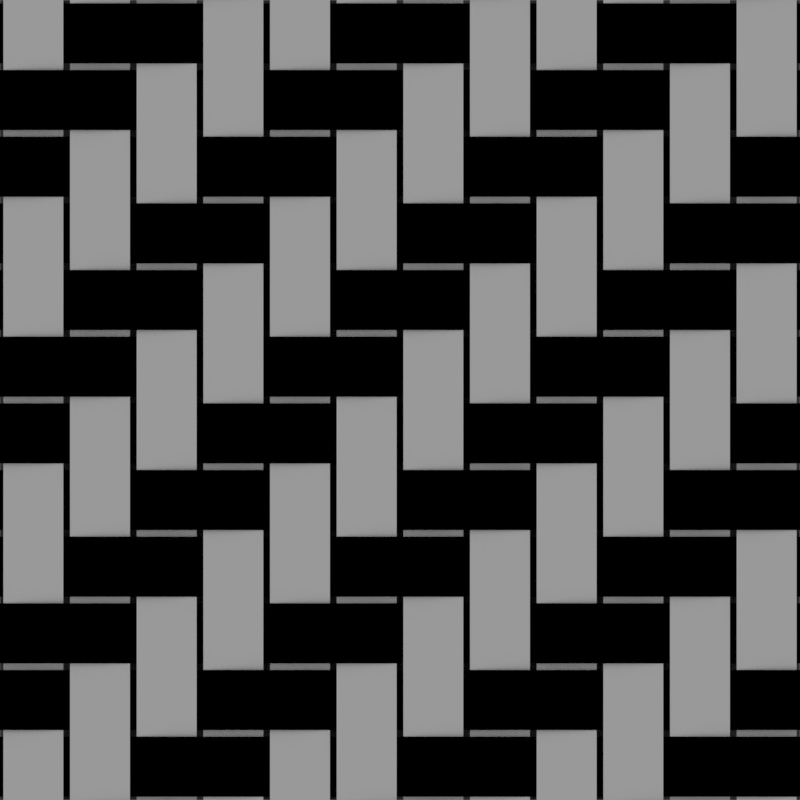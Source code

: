 # Source: carbon_fiber_bold.blend  (saved by Blender 2.78.0; exported with 4.5.12 LTS)
import bpy
from mathutils import Matrix  # noqa: F401  (used for matrix-valued properties, if any)

bpy.ops.wm.read_factory_settings(use_empty=True)
scene = bpy.context.scene
scene.name = 'Scene'

# ---- collections
col_collection_1 = bpy.data.collections.new('Collection 1'); scene.collection.children.link(col_collection_1)
col_collection_2 = bpy.data.collections.new('Collection 2'); scene.collection.children.link(col_collection_2)
col_collection_3 = bpy.data.collections.new('Collection 3'); scene.collection.children.link(col_collection_3)
col_collection_3.hide_render = True
col_collection_3.hide_viewport = True
col_collection_11 = bpy.data.collections.new('Collection 11'); scene.collection.children.link(col_collection_11)
col_collection_11.hide_render = True
col_collection_11.hide_viewport = True

# ---- images (referenced by path relative to the original .blend; pixels are not part of the script)
import os
ASSET_DIR = os.environ.get("B2B_ASSET_DIR", "")  # directory of the original .blend (textures are referenced by path, not embedded)
HERE = os.path.dirname(os.path.abspath(__file__))  # packed textures are extracted next to this script under _unpacked/

def load_image(name, relpath, width, height, colorspace="sRGB"):
    """Load a texture the original file referenced (path relative to the .blend, or extracted next to this script)."""
    p = next((c for c in (os.path.join(HERE, relpath), os.path.join(ASSET_DIR, relpath)) if relpath and os.path.exists(c)), "")
    if p:
        img = bpy.data.images.load(p, check_existing=True)
        img.name = name
    else:  # same state as the original file: an image datablock whose file is absent (Cycles renders it pink)
        img = bpy.data.images.new(name, width, height)
        img.source = "FILE"
        img.filepath = "//" + (relpath or name)
    img.colorspace_settings.name = colorspace
    return img
img_normal = load_image('Normal', 'carbon_fiber_bold/carbon_fiber_bold_normal.png', 1024, 1024, 'sRGB')
img_ao_bake = load_image('AO Bake', 'carbon_fiber_bold/carbon_fiber_bold_ambient-occlusion.png', 1024, 1024, 'sRGB')

# ---- materials (node trees are filled in below, after node groups)
mat_bake_target_material = bpy.data.materials.new('Bake Target Material')
mat_bake_target_material.alpha_threshold = 0.0
mat_bake_target_material.roughness = 0.5
mat_gray = bpy.data.materials.new('Gray')
mat_gray.alpha_threshold = 0.0
mat_gray.roughness = 0.5
mat_white = bpy.data.materials.new('White')
mat_white.alpha_threshold = 0.0
mat_white.roughness = 0.5
mat_black = bpy.data.materials.new('Black')
mat_black.alpha_threshold = 0.0
mat_black.roughness = 0.5
mat_green = bpy.data.materials.new('Green')
mat_green.alpha_threshold = 0.0
mat_green.roughness = 0.5
mat_red = bpy.data.materials.new('Red')
mat_red.alpha_threshold = 0.0
mat_red.roughness = 0.5
mat_blue = bpy.data.materials.new('Blue')
mat_blue.alpha_threshold = 0.0
mat_blue.roughness = 0.5

# ---- material node trees
mat_bake_target_material.use_nodes = True; mat_bake_target_material.node_tree.nodes.clear()
_N = mat_bake_target_material.node_tree.nodes; _L = mat_bake_target_material.node_tree.links
n0 = _N.new('ShaderNodeOutputMaterial'); n0.name = 'Material Output'; n0.location = (300, 300)
n1 = _N.new('ShaderNodeBsdfDiffuse'); n1.name = 'Diffuse BSDF'; n1.location = (10, 300)
n2 = _N.new('ShaderNodeTexImage'); n2.name = 'Image Texture'; n2.location = (412, 152)
n2.label = 'Normal Bake'
n2.width = 140
n2.image = img_normal
n3 = _N.new('ShaderNodeTexImage'); n3.name = 'Image Texture.001'; n3.location = (690, 152)
n3.label = 'AO Bake'
n3.width = 140
n3.image = img_ao_bake
_L.new(n1.outputs[0], n0.inputs[0])
n0.is_active_output = True
mat_gray.use_nodes = True; mat_gray.node_tree.nodes.clear()
_N = mat_gray.node_tree.nodes; _L = mat_gray.node_tree.links
n0 = _N.new('ShaderNodeOutputMaterial'); n0.name = 'Material Output'; n0.location = (300, 300)
n1 = _N.new('ShaderNodeBsdfDiffuse'); n1.name = 'Diffuse BSDF'; n1.location = (10, 300)
n1.inputs[0].default_value = (0.214, 0.214, 0.214, 1.0)
_L.new(n1.outputs[0], n0.inputs[0])
n0.is_active_output = True
mat_white.use_nodes = True; mat_white.node_tree.nodes.clear()
_N = mat_white.node_tree.nodes; _L = mat_white.node_tree.links
n0 = _N.new('ShaderNodeOutputMaterial'); n0.name = 'Material Output'; n0.location = (300, 300)
n1 = _N.new('ShaderNodeBsdfDiffuse'); n1.name = 'Diffuse BSDF'; n1.location = (10, 300)
n1.inputs[0].default_value = (1.0, 1.0, 1.0, 1.0)
_L.new(n1.outputs[0], n0.inputs[0])
n0.is_active_output = True
mat_black.use_nodes = True; mat_black.node_tree.nodes.clear()
_N = mat_black.node_tree.nodes; _L = mat_black.node_tree.links
n0 = _N.new('ShaderNodeOutputMaterial'); n0.name = 'Material Output'; n0.location = (300, 300)
n1 = _N.new('ShaderNodeBsdfDiffuse'); n1.name = 'Diffuse BSDF'; n1.location = (10, 300)
n1.inputs[0].default_value = (0.0, 0.0, 0.0, 1.0)
_L.new(n1.outputs[0], n0.inputs[0])
n0.is_active_output = True
mat_green.use_nodes = True; mat_green.node_tree.nodes.clear()
_N = mat_green.node_tree.nodes; _L = mat_green.node_tree.links
n0 = _N.new('ShaderNodeOutputMaterial'); n0.name = 'Material Output'; n0.location = (300, 300)
n1 = _N.new('ShaderNodeBsdfDiffuse'); n1.name = 'Diffuse BSDF'; n1.location = (10, 300)
n1.inputs[0].default_value = (0.0, 1.0, 0.0, 1.0)
_L.new(n1.outputs[0], n0.inputs[0])
n0.is_active_output = True
mat_red.use_nodes = True; mat_red.node_tree.nodes.clear()
_N = mat_red.node_tree.nodes; _L = mat_red.node_tree.links
n0 = _N.new('ShaderNodeOutputMaterial'); n0.name = 'Material Output'; n0.location = (300, 300)
n1 = _N.new('ShaderNodeBsdfDiffuse'); n1.name = 'Diffuse BSDF'; n1.location = (10, 300)
n1.inputs[0].default_value = (1.0, 0.0, 0.0, 1.0)
_L.new(n1.outputs[0], n0.inputs[0])
n0.is_active_output = True
mat_blue.use_nodes = True; mat_blue.node_tree.nodes.clear()
_N = mat_blue.node_tree.nodes; _L = mat_blue.node_tree.links
n0 = _N.new('ShaderNodeOutputMaterial'); n0.name = 'Material Output'; n0.location = (300, 300)
n1 = _N.new('ShaderNodeBsdfDiffuse'); n1.name = 'Diffuse BSDF'; n1.location = (10, 300)
n1.inputs[0].default_value = (0.0, 0.0, 1.0, 1.0)
_L.new(n1.outputs[0], n0.inputs[0])
n0.is_active_output = True

# ---- world
world_world = bpy.data.worlds.new('World'); scene.world = world_world
world_world.use_nodes = True; world_world.node_tree.nodes.clear()
_N = world_world.node_tree.nodes; _L = world_world.node_tree.links
n0 = _N.new('ShaderNodeOutputWorld'); n0.name = 'World Output'; n0.location = (300, 300)
n1 = _N.new('ShaderNodeBackground'); n1.name = 'Background'; n1.location = (10, 300)
n1.inputs[0].default_value = (0.3185, 0.3185, 0.3185, 1.0)
_L.new(n1.outputs[0], n0.inputs[0])
n0.is_active_output = True
world_world.color = (0.05088, 0.05088, 0.05088)
world_world.use_sun_shadow = False
world_world.sun_shadow_jitter_overblur = 0.0
world_world.cycles.sampling_method = 'MANUAL'

# ---- cameras
cam_camera = bpy.data.cameras.new('Camera')
cam_camera.type = 'ORTHO'
cam_camera.clip_end = 100.0
cam_camera.lens = 35.0
cam_camera.sensor_width = 32.0
cam_camera.sensor_height = 18.0
cam_camera.ortho_scale = 1.0
cam_camera.dof.focus_distance = 0.0

# ---- meshes
me_plane = bpy.data.meshes.new('Plane')
me_plane.from_pydata([(-0.5, -0.5, 0.0), (0.5, -0.5, 0.0), (-0.5, 0.5, 0.0), (0.5, 0.5, 0.0)], [], [(0, 1, 3, 2)])
_uv = me_plane.uv_layers.new(name='UVMap')
_uv.uv.foreach_set('vector', [0.0, 0.0, 1.0, 0.0, 1.0, 1.0, 0.0, 1.0])
me_plane.materials.append(mat_bake_target_material)
me_plane.use_remesh_preserve_volume = False
me_plane.use_remesh_preserve_attributes = False
me_plane.use_mirror_vertex_groups = False
me_plane.update()
me_plane_004 = bpy.data.meshes.new('Plane.004')
me_plane_004.from_pydata([(-0.5, -0.5, 0.0), (0.5, -0.5, 0.0), (-0.5, 0.5, 0.0), (0.5, 0.5, 0.0)], [], [(0, 1, 3, 2)])
me_plane_004.materials.append(mat_gray)
me_plane_004.use_remesh_preserve_volume = False
me_plane_004.use_remesh_preserve_attributes = False
me_plane_004.use_mirror_vertex_groups = False
me_plane_004.update()
me_plane_010 = bpy.data.meshes.new('Plane.010')
me_plane_010.from_pydata([(4.0, 0.0125, 0.0), (4.0, 0.2375, 0.0), (1.192e-07, 0.0125, 0.0), (1.192e-07, 0.2375, 0.0), (0.5, 0.0125, -0.08), (1.0, 0.0125, -0.1), (1.5, 0.0125, -0.08), (2.0, 0.0125, 0.0), (2.5, 0.0125, 0.08), (3.0, 0.0125, 0.1), (3.5, 0.0125, 0.08), (3.5, 0.2375, 0.08), (3.0, 0.2375, 0.1), (2.5, 0.2375, 0.08), (2.0, 0.2375, 0.0), (1.5, 0.2375, -0.08), (1.0, 0.2375, -0.1), (0.5, 0.2375, -0.08)], [], [(4, 17, 3, 2), (0, 1, 11, 10), (10, 11, 12, 9), (9, 12, 13, 8), (8, 13, 14, 7), (7, 14, 15, 6), (6, 15, 16, 5), (5, 16, 17, 4)])
me_plane_010.polygons.foreach_set('use_smooth', [True] * 8)
me_plane_010.polygons.foreach_set('material_index', [2, 2, 2, 2, 2, 2, 2, 2])
_k = {(0, 10): 1.0, (0, 1): 1.0, (3, 17): 1.0, (2, 3): 1.0, (2, 4): 1.0, (4, 5): 1.0, (5, 6): 1.0, (6, 7): 1.0, (7, 8): 1.0, (8, 9): 1.0, (9, 10): 1.0, (1, 11): 1.0, (11, 12): 1.0, (12, 13): 1.0, (13, 14): 1.0, (14, 15): 1.0, (15, 16): 1.0, (16, 17): 1.0, (7, 14): 1.0}
me_plane_010.attributes.new('crease_edge', 'FLOAT', 'EDGE').data.foreach_set('value', [_k.get((min(e.vertices), max(e.vertices)), 0.0) for e in me_plane_010.edges])
me_plane_010.materials.append(mat_white)
me_plane_010.materials.append(mat_gray)
me_plane_010.materials.append(mat_black)
me_plane_010.use_remesh_preserve_volume = False
me_plane_010.use_remesh_preserve_attributes = False
me_plane_010.use_mirror_vertex_groups = False
me_plane_010.update()
me_plane_009 = bpy.data.meshes.new('Plane.009')
me_plane_009.from_pydata([(0.05, 2.98e-08, 0.0), (0.95, 2.98e-08, 0.0), (0.05, 1.0, 0.0), (0.95, 1.0, 0.0), (0.05, 0.875, -0.08), (0.05, 0.75, -0.1), (0.05, 0.625, -0.08), (0.05, 0.5, 0.0), (0.05, 0.375, 0.08), (0.05, 0.25, 0.1), (0.05, 0.125, 0.08), (0.95, 0.125, 0.08), (0.95, 0.25, 0.1), (0.95, 0.375, 0.08), (0.95, 0.5, 0.0), (0.95, 0.625, -0.08), (0.95, 0.75, -0.1), (0.95, 0.875, -0.08)], [], [(4, 17, 3, 2), (0, 1, 11, 10), (10, 11, 12, 9), (9, 12, 13, 8), (8, 13, 14, 7), (7, 14, 15, 6), (6, 15, 16, 5), (5, 16, 17, 4)])
me_plane_009.polygons.foreach_set('use_smooth', [True] * 8)
_k = {(0, 10): 1.0, (0, 1): 1.0, (3, 17): 1.0, (2, 3): 1.0, (2, 4): 1.0, (4, 5): 1.0, (5, 6): 1.0, (6, 7): 1.0, (7, 8): 1.0, (8, 9): 1.0, (9, 10): 1.0, (1, 11): 1.0, (11, 12): 1.0, (12, 13): 1.0, (13, 14): 1.0, (14, 15): 1.0, (15, 16): 1.0, (16, 17): 1.0, (7, 14): 1.0}
me_plane_009.attributes.new('crease_edge', 'FLOAT', 'EDGE').data.foreach_set('value', [_k.get((min(e.vertices), max(e.vertices)), 0.0) for e in me_plane_009.edges])
me_plane_009.materials.append(mat_white)
me_plane_009.materials.append(mat_gray)
me_plane_009.materials.append(mat_black)
me_plane_009.use_remesh_preserve_volume = False
me_plane_009.use_remesh_preserve_attributes = False
me_plane_009.use_mirror_vertex_groups = False
me_plane_009.update()
me_plane_001 = bpy.data.meshes.new('Plane.001')
me_plane_001.from_pydata([(-0.5, -0.5, 0.0), (0.5, -0.5, 0.0), (-0.5, 0.5, 0.0), (0.5, 0.5, 0.0)], [], [(0, 1, 3, 2)])
me_plane_001.materials.append(mat_green)
me_plane_001.use_remesh_preserve_volume = False
me_plane_001.use_remesh_preserve_attributes = False
me_plane_001.use_mirror_vertex_groups = False
me_plane_001.update()
me_plane_012 = bpy.data.meshes.new('Plane.012')
me_plane_012.from_pydata([(0.05, 2.98e-08, 0.0), (0.95, 2.98e-08, 0.0), (0.05, 1.0, 0.0), (0.95, 1.0, 0.0), (0.05, 0.875, -0.08), (0.05, 0.75, -0.1), (0.05, 0.625, -0.08), (0.05, 0.5, 0.0), (0.05, 0.375, 0.08), (0.05, 0.25, 0.1), (0.05, 0.125, 0.08), (0.95, 0.125, 0.08), (0.95, 0.25, 0.1), (0.95, 0.375, 0.08), (0.95, 0.5, 0.0), (0.95, 0.625, -0.08), (0.95, 0.75, -0.1), (0.95, 0.875, -0.08)], [], [(4, 17, 3, 2), (0, 1, 11, 10), (10, 11, 12, 9), (9, 12, 13, 8), (8, 13, 14, 7), (7, 14, 15, 6), (6, 15, 16, 5), (5, 16, 17, 4)])
me_plane_012.polygons.foreach_set('use_smooth', [True] * 8)
me_plane_012.polygons.foreach_set('material_index', [3, 3, 3, 3, 3, 3, 3, 3])
_k = {(0, 10): 1.0, (0, 1): 1.0, (3, 17): 1.0, (2, 3): 1.0, (2, 4): 1.0, (4, 5): 1.0, (5, 6): 1.0, (6, 7): 1.0, (7, 8): 1.0, (8, 9): 1.0, (9, 10): 1.0, (1, 11): 1.0, (11, 12): 1.0, (12, 13): 1.0, (13, 14): 1.0, (14, 15): 1.0, (15, 16): 1.0, (16, 17): 1.0, (7, 14): 1.0}
me_plane_012.attributes.new('crease_edge', 'FLOAT', 'EDGE').data.foreach_set('value', [_k.get((min(e.vertices), max(e.vertices)), 0.0) for e in me_plane_012.edges])
me_plane_012.materials.append(mat_white)
me_plane_012.materials.append(mat_gray)
me_plane_012.materials.append(mat_black)
me_plane_012.materials.append(mat_red)
me_plane_012.materials.append(mat_green)
me_plane_012.materials.append(mat_blue)
me_plane_012.use_remesh_preserve_volume = False
me_plane_012.use_remesh_preserve_attributes = False
me_plane_012.use_mirror_vertex_groups = False
me_plane_012.update()
me_plane_011 = bpy.data.meshes.new('Plane.011')
me_plane_011.from_pydata([(4.0, 0.0125, 0.0), (4.0, 0.2375, 0.0), (1.192e-07, 0.0125, 0.0), (1.192e-07, 0.2375, 0.0), (0.5, 0.0125, -0.08), (1.0, 0.0125, -0.1), (1.5, 0.0125, -0.08), (2.0, 0.0125, 0.0), (2.5, 0.0125, 0.08), (3.0, 0.0125, 0.1), (3.5, 0.0125, 0.08), (3.5, 0.2375, 0.08), (3.0, 0.2375, 0.1), (2.5, 0.2375, 0.08), (2.0, 0.2375, 0.0), (1.5, 0.2375, -0.08), (1.0, 0.2375, -0.1), (0.5, 0.2375, -0.08)], [], [(4, 17, 3, 2), (0, 1, 11, 10), (10, 11, 12, 9), (9, 12, 13, 8), (8, 13, 14, 7), (7, 14, 15, 6), (6, 15, 16, 5), (5, 16, 17, 4)])
me_plane_011.polygons.foreach_set('use_smooth', [True] * 8)
me_plane_011.polygons.foreach_set('material_index', [5, 5, 5, 5, 5, 5, 5, 5])
_k = {(0, 10): 1.0, (0, 1): 1.0, (3, 17): 1.0, (2, 3): 1.0, (2, 4): 1.0, (4, 5): 1.0, (5, 6): 1.0, (6, 7): 1.0, (7, 8): 1.0, (8, 9): 1.0, (9, 10): 1.0, (1, 11): 1.0, (11, 12): 1.0, (12, 13): 1.0, (13, 14): 1.0, (14, 15): 1.0, (15, 16): 1.0, (16, 17): 1.0, (7, 14): 1.0}
me_plane_011.attributes.new('crease_edge', 'FLOAT', 'EDGE').data.foreach_set('value', [_k.get((min(e.vertices), max(e.vertices)), 0.0) for e in me_plane_011.edges])
me_plane_011.materials.append(mat_white)
me_plane_011.materials.append(mat_gray)
me_plane_011.materials.append(mat_black)
me_plane_011.materials.append(mat_red)
me_plane_011.materials.append(mat_green)
me_plane_011.materials.append(mat_blue)
me_plane_011.use_remesh_preserve_volume = False
me_plane_011.use_remesh_preserve_attributes = False
me_plane_011.use_mirror_vertex_groups = False
me_plane_011.update()
me_plane_006 = bpy.data.meshes.new('Plane.006')
me_plane_006.from_pydata([(2.0, -3.775e-08, 0.0), (2.0, 0.25, 0.0), (-2.0, 3.775e-08, 0.0), (-2.0, 0.25, 0.0), (-1.5, 2.831e-08, -0.08), (-1.0, 1.887e-08, -0.1), (-0.5, 9.437e-09, -0.08), (0.0, 0.0, 0.0), (0.5, -9.437e-09, 0.08), (1.0, -1.887e-08, 0.1), (1.5, -2.831e-08, 0.08), (1.5, 0.25, 0.08), (1.0, 0.25, 0.1), (0.5, 0.25, 0.08), (1.192e-07, 0.25, 0.0), (-0.5, 0.25, -0.08), (-1.0, 0.25, -0.1), (-1.5, 0.25, -0.08)], [], [(4, 17, 3, 2), (0, 1, 11, 10), (10, 11, 12, 9), (9, 12, 13, 8), (8, 13, 14, 7), (7, 14, 15, 6), (6, 15, 16, 5), (5, 16, 17, 4)])
me_plane_006.polygons.foreach_set('use_smooth', [True] * 8)
me_plane_006.polygons.foreach_set('material_index', [2, 1, 1, 1, 1, 2, 2, 2])
_k = {(0, 10): 1.0, (0, 1): 1.0, (3, 17): 1.0, (2, 3): 1.0, (2, 4): 1.0, (4, 5): 1.0, (5, 6): 1.0, (6, 7): 1.0, (7, 8): 1.0, (8, 9): 1.0, (9, 10): 1.0, (1, 11): 1.0, (11, 12): 1.0, (12, 13): 1.0, (13, 14): 1.0, (14, 15): 1.0, (15, 16): 1.0, (16, 17): 1.0, (7, 14): 1.0}
me_plane_006.attributes.new('crease_edge', 'FLOAT', 'EDGE').data.foreach_set('value', [_k.get((min(e.vertices), max(e.vertices)), 0.0) for e in me_plane_006.edges])
me_plane_006.materials.append(mat_white)
me_plane_006.materials.append(mat_gray)
me_plane_006.materials.append(mat_black)
me_plane_006.use_remesh_preserve_volume = False
me_plane_006.use_remesh_preserve_attributes = False
me_plane_006.use_mirror_vertex_groups = False
me_plane_006.update()
me_plane_005 = bpy.data.meshes.new('Plane.005')
me_plane_005.from_pydata([(4.0, -7.55e-08, 0.0), (4.0, 0.25, 0.0), (0.0, 0.0, 0.0), (0.0, 0.25, 0.0), (0.5, -9.437e-09, -0.08), (1.0, -1.887e-08, -0.1), (1.5, -2.831e-08, -0.08), (2.0, -3.775e-08, 0.0), (2.5, -4.719e-08, 0.08), (3.0, -5.662e-08, 0.1), (3.5, -6.606e-08, 0.08), (3.5, 0.25, 0.08), (3.0, 0.25, 0.1), (2.5, 0.25, 0.08), (2.0, 0.25, 0.0), (1.5, 0.25, -0.08), (1.0, 0.25, -0.1), (0.5, 0.25, -0.08)], [], [(4, 17, 3, 2), (0, 1, 11, 10), (10, 11, 12, 9), (9, 12, 13, 8), (8, 13, 14, 7), (7, 14, 15, 6), (6, 15, 16, 5), (5, 16, 17, 4)])
me_plane_005.polygons.foreach_set('use_smooth', [True] * 8)
me_plane_005.polygons.foreach_set('material_index', [2, 1, 1, 1, 1, 2, 2, 2])
_k = {(0, 10): 1.0, (0, 1): 1.0, (3, 17): 1.0, (2, 3): 1.0, (2, 4): 1.0, (4, 5): 1.0, (5, 6): 1.0, (6, 7): 1.0, (7, 8): 1.0, (8, 9): 1.0, (9, 10): 1.0, (1, 11): 1.0, (11, 12): 1.0, (12, 13): 1.0, (13, 14): 1.0, (14, 15): 1.0, (15, 16): 1.0, (16, 17): 1.0, (7, 14): 1.0}
me_plane_005.attributes.new('crease_edge', 'FLOAT', 'EDGE').data.foreach_set('value', [_k.get((min(e.vertices), max(e.vertices)), 0.0) for e in me_plane_005.edges])
me_plane_005.materials.append(mat_white)
me_plane_005.materials.append(mat_gray)
me_plane_005.materials.append(mat_black)
me_plane_005.use_remesh_preserve_volume = False
me_plane_005.use_remesh_preserve_attributes = False
me_plane_005.use_mirror_vertex_groups = False
me_plane_005.update()
me_plane_003 = bpy.data.meshes.new('Plane.003')
me_plane_003.from_pydata([(0.0, 0.0, 0.0), (1.0, 0.0, 0.0), (0.0, 1.0, 0.0), (1.0, 1.0, 0.0), (0.0, 0.875, -0.08), (0.0, 0.75, -0.1), (0.0, 0.625, -0.08), (0.0, 0.5, 0.0), (0.0, 0.375, 0.08), (0.0, 0.25, 0.1), (0.0, 0.125, 0.08), (1.0, 0.125, 0.08), (1.0, 0.25, 0.1), (1.0, 0.375, 0.08), (1.0, 0.5, 0.0), (1.0, 0.625, -0.08), (1.0, 0.75, -0.1), (1.0, 0.875, -0.08)], [], [(4, 17, 3, 2), (0, 1, 11, 10), (10, 11, 12, 9), (9, 12, 13, 8), (8, 13, 14, 7), (7, 14, 15, 6), (6, 15, 16, 5), (5, 16, 17, 4)])
me_plane_003.polygons.foreach_set('use_smooth', [True] * 8)
me_plane_003.polygons.foreach_set('material_index', [2, 0, 0, 0, 0, 2, 2, 2])
_k = {(0, 10): 1.0, (0, 1): 1.0, (3, 17): 1.0, (2, 3): 1.0, (2, 4): 1.0, (4, 5): 1.0, (5, 6): 1.0, (6, 7): 1.0, (7, 8): 1.0, (8, 9): 1.0, (9, 10): 1.0, (1, 11): 1.0, (11, 12): 1.0, (12, 13): 1.0, (13, 14): 1.0, (14, 15): 1.0, (15, 16): 1.0, (16, 17): 1.0, (7, 14): 1.0}
me_plane_003.attributes.new('crease_edge', 'FLOAT', 'EDGE').data.foreach_set('value', [_k.get((min(e.vertices), max(e.vertices)), 0.0) for e in me_plane_003.edges])
me_plane_003.materials.append(mat_white)
me_plane_003.materials.append(mat_gray)
me_plane_003.materials.append(mat_black)
me_plane_003.use_remesh_preserve_volume = False
me_plane_003.use_remesh_preserve_attributes = False
me_plane_003.use_mirror_vertex_groups = False
me_plane_003.update()
me_plane_002 = bpy.data.meshes.new('Plane.002')
me_plane_002.from_pydata([(0.0, 0.0, 0.0), (1.0, 0.0, 0.0), (0.0, 1.0, 0.0), (1.0, 1.0, 0.0), (0.0, 0.875, -0.08), (0.0, 0.75, -0.1), (0.0, 0.625, -0.08), (0.0, 0.5, 0.0), (0.0, 0.375, 0.08), (0.0, 0.25, 0.1), (0.0, 0.125, 0.08), (1.0, 0.125, 0.08), (1.0, 0.25, 0.1), (1.0, 0.375, 0.08), (1.0, 0.5, 0.0), (1.0, 0.625, -0.08), (1.0, 0.75, -0.1), (1.0, 0.875, -0.08)], [], [(4, 17, 3, 2), (0, 1, 11, 10), (10, 11, 12, 9), (9, 12, 13, 8), (8, 13, 14, 7), (7, 14, 15, 6), (6, 15, 16, 5), (5, 16, 17, 4)])
me_plane_002.polygons.foreach_set('use_smooth', [True] * 8)
me_plane_002.polygons.foreach_set('material_index', [2, 0, 0, 0, 0, 2, 2, 2])
_k = {(0, 10): 1.0, (0, 1): 1.0, (3, 17): 1.0, (2, 3): 1.0, (2, 4): 1.0, (4, 5): 1.0, (5, 6): 1.0, (6, 7): 1.0, (7, 8): 1.0, (8, 9): 1.0, (9, 10): 1.0, (1, 11): 1.0, (11, 12): 1.0, (12, 13): 1.0, (13, 14): 1.0, (14, 15): 1.0, (15, 16): 1.0, (16, 17): 1.0, (7, 14): 1.0}
me_plane_002.attributes.new('crease_edge', 'FLOAT', 'EDGE').data.foreach_set('value', [_k.get((min(e.vertices), max(e.vertices)), 0.0) for e in me_plane_002.edges])
me_plane_002.materials.append(mat_white)
me_plane_002.materials.append(mat_gray)
me_plane_002.materials.append(mat_black)
me_plane_002.use_remesh_preserve_volume = False
me_plane_002.use_remesh_preserve_attributes = False
me_plane_002.use_mirror_vertex_groups = False
me_plane_002.update()

# ---- objects
ob_camera = bpy.data.objects.new('Camera', cam_camera)
ob_bake_target = bpy.data.objects.new('Bake Target', me_plane)
ob_plane_catch_depth = bpy.data.objects.new('Plane Catch Depth', me_plane_004)
ob_empty_002 = bpy.data.objects.new('Empty.002', None)
ob_empty_001 = bpy.data.objects.new('Empty.001', None)
ob_plane_003 = bpy.data.objects.new('Plane.003', me_plane_010)
ob_plane_002 = bpy.data.objects.new('Plane.002', me_plane_009)
ob_bg_catch = bpy.data.objects.new('Bg Catch', me_plane_001)
ob_empty_003 = bpy.data.objects.new('Empty.003', None)
ob_empty_004 = bpy.data.objects.new('Empty.004', None)
ob_plane_009 = bpy.data.objects.new('Plane.009', me_plane_012)
ob_plane_007 = bpy.data.objects.new('Plane.007', me_plane_011)
ob_plane_008 = bpy.data.objects.new('Plane.008', me_plane_006)
ob_plane_006 = bpy.data.objects.new('Plane.006', me_plane_005)
ob_plane_005 = bpy.data.objects.new('Plane.005', me_plane_003)
ob_plane_004 = bpy.data.objects.new('Plane.004', me_plane_002)

# ---- transforms, parenting, visibility, modifiers, constraints
ob_camera.location = (0.0, 0.0, 2.0)
ob_camera.hide_viewport = True
ob_camera.lineart.crease_threshold = 0.0
ob_bake_target.location = (0.0, 0.0, 0.0)
ob_bake_target.hide_render = True
ob_bake_target.display_type = 'WIRE'
ob_bake_target.show_in_front = True
ob_bake_target.lineart.crease_threshold = 0.0
ob_plane_catch_depth.location = (0.0, 0.0, -0.05)
ob_plane_catch_depth.lineart.crease_threshold = 0.0
ob_empty_002.location = (-0.5, -0.5, 0.0)
ob_empty_002.scale = (0.8333, 0.8333, 0.8333)
ob_empty_002.empty_display_type = 'SINGLE_ARROW'
ob_empty_002.empty_image_offset = (0.0, 0.0)
ob_empty_002.lineart.crease_threshold = 0.0
ob_empty_001.parent = ob_empty_002
ob_empty_001.matrix_parent_inverse = Matrix(((1.0, 0.0, 0.0, 0.5), (0.0, 1.0, 0.0, 0.5), (0.0, 0.0, 1.0, 0.0), (0.0, 0.0, 0.0, 1.0)))
ob_empty_001.location = (-1.9, -0.8, 0.0)
ob_empty_001.scale = (0.1, 0.1, 0.05)
ob_empty_001.empty_display_type = 'SINGLE_ARROW'
ob_empty_001.empty_display_size = 2.0
ob_empty_001.empty_image_offset = (0.0, 0.0)
ob_empty_001.lineart.crease_threshold = 0.0
ob_plane_003.parent = ob_empty_001
ob_plane_003.location = (-1.0, 3.02e-07, 0.0)
ob_plane_003.scale = (1.0, 4.0, 1.0)
ob_plane_003.lineart.crease_threshold = 0.0
_m = ob_plane_003.modifiers.new('Subsurf', 'SUBSURF')
_m.uv_smooth = 'PRESERVE_CORNERS'
_m.levels = 2
_m.render_levels = 3
_m = ob_plane_003.modifiers.new('H', 'ARRAY')
_m.count = 16
_m.use_constant_offset = True
_m.constant_offset_displace = (1.0, 0.25, 0.0)
_m.use_relative_offset = False
_m = ob_plane_003.modifiers.new('W', 'ARRAY')
_m.count = 7
_m.use_constant_offset = True
_m.constant_offset_displace = (4.0, 0.0, 0.0)
_m.use_relative_offset = False
ob_plane_002.parent = ob_empty_001
ob_plane_002.location = (0.0, 0.0, 0.0)
ob_plane_002.scale = (1.0, 4.0, 1.0)
ob_plane_002.lineart.crease_threshold = 0.0
_m = ob_plane_002.modifiers.new('Subsurf', 'SUBSURF')
_m.uv_smooth = 'PRESERVE_CORNERS'
_m.levels = 2
_m.render_levels = 3
_m = ob_plane_002.modifiers.new('H', 'ARRAY')
_m.count = 16
_m.use_constant_offset = True
_m.constant_offset_displace = (1.0, 0.25, 0.0)
_m.use_relative_offset = False
_m = ob_plane_002.modifiers.new('W', 'ARRAY')
_m.count = 7
_m.use_constant_offset = True
_m.constant_offset_displace = (4.0, 0.0, 0.0)
_m.use_relative_offset = False
ob_bg_catch.location = (0.0, 0.0, -0.05)
ob_bg_catch.lineart.crease_threshold = 0.0
ob_empty_003.location = (-0.5, -0.5, 0.0)
ob_empty_003.scale = (0.8333, 0.8333, 0.8333)
ob_empty_003.empty_display_type = 'SINGLE_ARROW'
ob_empty_003.empty_image_offset = (0.0, 0.0)
ob_empty_003.lineart.crease_threshold = 0.0
ob_empty_004.parent = ob_empty_003
ob_empty_004.matrix_parent_inverse = Matrix(((1.0, 0.0, 0.0, 0.5), (0.0, 1.0, 0.0, 0.5), (0.0, 0.0, 1.0, 0.0), (0.0, 0.0, 0.0, 1.0)))
ob_empty_004.location = (-1.9, -0.8, 0.0)
ob_empty_004.scale = (0.1, 0.1, 0.05)
ob_empty_004.empty_display_type = 'SINGLE_ARROW'
ob_empty_004.empty_display_size = 2.0
ob_empty_004.empty_image_offset = (0.0, 0.0)
ob_empty_004.lineart.crease_threshold = 0.0
ob_plane_009.parent = ob_empty_004
ob_plane_009.location = (0.0, 0.0, 0.0)
ob_plane_009.scale = (1.0, 4.0, 1.0)
ob_plane_009.lineart.crease_threshold = 0.0
_m = ob_plane_009.modifiers.new('Subsurf', 'SUBSURF')
_m.uv_smooth = 'PRESERVE_CORNERS'
_m.levels = 2
_m.render_levels = 3
_m = ob_plane_009.modifiers.new('Array', 'ARRAY')
_m.count = 16
_m.use_constant_offset = True
_m.constant_offset_displace = (1.0, 0.25, 0.0)
_m.use_relative_offset = False
_m = ob_plane_009.modifiers.new('Array.001', 'ARRAY')
_m.count = 7
_m.use_constant_offset = True
_m.constant_offset_displace = (4.0, 0.0, 0.0)
_m.use_relative_offset = False
ob_plane_007.parent = ob_empty_004
ob_plane_007.location = (-1.0, 3.02e-07, 0.0)
ob_plane_007.scale = (1.0, 4.0, 1.0)
ob_plane_007.lineart.crease_threshold = 0.0
_m = ob_plane_007.modifiers.new('Subsurf', 'SUBSURF')
_m.uv_smooth = 'PRESERVE_CORNERS'
_m.levels = 2
_m.render_levels = 3
_m = ob_plane_007.modifiers.new('Array', 'ARRAY')
_m.count = 16
_m.use_constant_offset = True
_m.constant_offset_displace = (1.0, 0.25, 0.0)
_m.use_relative_offset = False
_m = ob_plane_007.modifiers.new('Array.001', 'ARRAY')
_m.count = 7
_m.use_constant_offset = True
_m.constant_offset_displace = (4.0, 0.0, 0.0)
_m.use_relative_offset = False
ob_plane_008.location = (2.0, 1.0, 0.0)
ob_plane_008.scale = (1.0, 4.0, 1.0)
ob_plane_008.lineart.crease_threshold = 0.0
_m = ob_plane_008.modifiers.new('Subsurf', 'SUBSURF')
_m.uv_smooth = 'PRESERVE_CORNERS'
_m.quality = 2
_m.levels = 3
_m.show_only_control_edges = False
ob_plane_006.location = (-1.0, 3.02e-07, 0.0)
ob_plane_006.scale = (1.0, 4.0, 1.0)
ob_plane_006.lineart.crease_threshold = 0.0
_m = ob_plane_006.modifiers.new('Subsurf', 'SUBSURF')
_m.uv_smooth = 'PRESERVE_CORNERS'
_m.quality = 2
_m.levels = 3
_m.show_only_control_edges = False
ob_plane_005.location = (1.0, 1.0, 0.0)
ob_plane_005.scale = (1.0, 4.0, 1.0)
ob_plane_005.lineart.crease_threshold = 0.0
_m = ob_plane_005.modifiers.new('Subsurf', 'SUBSURF')
_m.uv_smooth = 'PRESERVE_CORNERS'
_m.quality = 2
_m.levels = 3
_m.show_only_control_edges = False
ob_plane_004.location = (0.0, 0.0, 0.0)
ob_plane_004.scale = (1.0, 4.0, 1.0)
ob_plane_004.lineart.crease_threshold = 0.0
_m = ob_plane_004.modifiers.new('Subsurf', 'SUBSURF')
_m.uv_smooth = 'PRESERVE_CORNERS'
_m.quality = 2
_m.levels = 3
_m.show_only_control_edges = False

# ---- collection membership
col_collection_1.objects.link(ob_camera)
col_collection_1.objects.link(ob_bake_target)
col_collection_2.objects.link(ob_plane_catch_depth)
col_collection_2.objects.link(ob_empty_002)
col_collection_2.objects.link(ob_empty_001)
col_collection_2.objects.link(ob_plane_003)
col_collection_2.objects.link(ob_plane_002)
col_collection_3.objects.link(ob_bg_catch)
col_collection_3.objects.link(ob_empty_003)
col_collection_3.objects.link(ob_empty_004)
col_collection_3.objects.link(ob_plane_009)
col_collection_3.objects.link(ob_plane_007)
col_collection_11.objects.link(ob_plane_008)
col_collection_11.objects.link(ob_plane_006)
col_collection_11.objects.link(ob_plane_005)
col_collection_11.objects.link(ob_plane_004)

# ---- scene / render settings (as saved in the file)
scene.camera = ob_camera
scene.frame_start = 1; scene.frame_end = 250; scene.frame_set(1)
scene.render.engine = 'CYCLES'
scene.render.image_settings.compression = 90
scene.render.resolution_x = 1024
scene.render.resolution_y = 1024
scene.render.dither_intensity = 0.0
scene.render.use_sequencer = False
scene.render.use_stamp_time = False
scene.render.use_stamp_date = False
scene.render.use_stamp_scene = False
scene.render.use_stamp_note = True
scene.render.use_stamp_filename = False
scene.render.stamp_font_size = 10
scene.render.stamp_background = (0.0, 0.0, 0.0, 0.8)
scene.cycles.use_denoising = False
scene.cycles.samples = 256
scene.cycles.sampling_pattern = 'TABULATED_SOBOL'
scene.cycles.light_sampling_threshold = 0.05
scene.cycles.use_adaptive_sampling = False
scene.cycles.use_light_tree = False
scene.cycles.caustics_reflective = False
scene.cycles.caustics_refractive = False
scene.cycles.blur_glossy = 0.05
scene.cycles.volume_bounces = 4
scene.cycles.sample_clamp_indirect = 0.5
scene.cycles.bake_type = 'AO'
scene.view_settings.view_transform = 'Standard'
bpy.context.view_layer.update()
